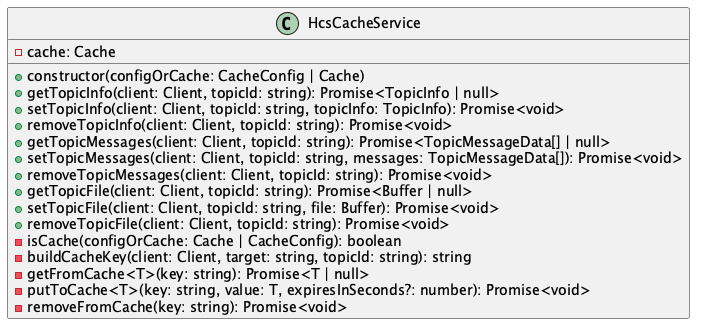

The diagram above was rendered by PlantUML. Its source (embedded in the PNG):
@startuml
class HcsCacheService {
  - cache: Cache
  + constructor(configOrCache: CacheConfig | Cache)
  + getTopicInfo(client: Client, topicId: string): Promise<TopicInfo | null>
  + setTopicInfo(client: Client, topicId: string, topicInfo: TopicInfo): Promise<void>
  + removeTopicInfo(client: Client, topicId: string): Promise<void>
  + getTopicMessages(client: Client, topicId: string): Promise<TopicMessageData[] | null>
  + setTopicMessages(client: Client, topicId: string, messages: TopicMessageData[]): Promise<void>
  + removeTopicMessages(client: Client, topicId: string): Promise<void>
  + getTopicFile(client: Client, topicId: string): Promise<Buffer | null>
  + setTopicFile(client: Client, topicId: string, file: Buffer): Promise<void>
  + removeTopicFile(client: Client, topicId: string): Promise<void>
  - isCache(configOrCache: Cache | CacheConfig): boolean
  - buildCacheKey(client: Client, target: string, topicId: string): string
  - getFromCache<T>(key: string): Promise<T | null>
  - putToCache<T>(key: string, value: T, expiresInSeconds?: number): Promise<void>
  - removeFromCache(key: string): Promise<void>
}
@enduml